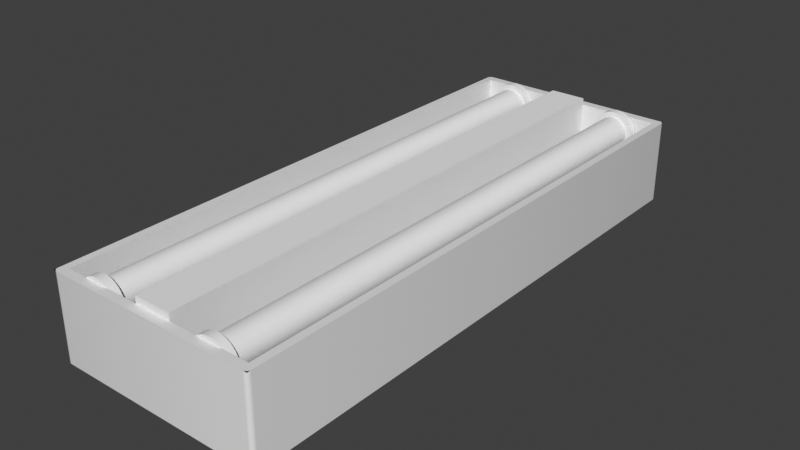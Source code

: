 # Source: Luzhospital.blend  (saved by Blender 3.5.10; exported with 4.5.12 LTS)
import bpy
from mathutils import Matrix  # noqa: F401  (used for matrix-valued properties, if any)

bpy.ops.wm.read_factory_settings(use_empty=True)
scene = bpy.context.scene
scene.name = 'Scene'

# ---- collections
col_collection = bpy.data.collections.new('Collection'); scene.collection.children.link(col_collection)

# ---- materials (node trees are filled in below, after node groups)
mat_material = bpy.data.materials.new('Material')
mat_material.alpha_threshold = 0.0
mat_material.use_transparent_shadow = False
mat_material.roughness = 0.5
mat_material.line_color = (0.0, 0.0, 0.0, 1.0)

# ---- node groups
ng_auto_smooth = bpy.data.node_groups.new('Auto Smooth', 'GeometryNodeTree')
_s = ng_auto_smooth.interface.new_socket(name='Geometry', in_out='OUTPUT', socket_type='NodeSocketGeometry')
_s = ng_auto_smooth.interface.new_socket(name='Geometry', in_out='INPUT', socket_type='NodeSocketGeometry')
_s = ng_auto_smooth.interface.new_socket(name='Angle', in_out='INPUT', socket_type='NodeSocketFloat')
_s.subtype = 'ANGLE'
_s.min_value = 0.0
_s.max_value = 3.142
ng_auto_smooth.is_modifier = True
_N = ng_auto_smooth.nodes; _L = ng_auto_smooth.links
n0 = _N.new('NodeGroupOutput'); n0.name = 'Group Output'; n0.location = (480, -100)
n1 = _N.new('NodeGroupInput'); n1.name = 'Group Input'; n1.location = (-420, -300)
n2 = _N.new('NodeGroupInput'); n2.name = 'Group Input.001'; n2.location = (-60, -100)
n3 = _N.new('GeometryNodeSetShadeSmooth'); n3.name = 'Set Shade Smooth'; n3.location = (120, -100)
n3.domain = 'EDGE'
n4 = _N.new('GeometryNodeSetShadeSmooth'); n4.name = 'Set Shade Smooth.001'; n4.location = (300, -100)
n5 = _N.new('GeometryNodeInputMeshEdgeAngle'); n5.name = 'Edge Angle'; n5.location = (-420, -220)
n6 = _N.new('GeometryNodeInputEdgeSmooth'); n6.name = 'Is Edge Smooth'; n6.location = (-60, -160)
n7 = _N.new('GeometryNodeInputShadeSmooth'); n7.name = 'Is Face Smooth'; n7.location = (-240, -340)
n8 = _N.new('FunctionNodeBooleanMath'); n8.name = 'Boolean Math'; n8.location = (-60, -220)
n9 = _N.new('FunctionNodeCompare'); n9.name = 'Compare'; n9.location = (-240, -180)
n9.operation = 'LESS_EQUAL'
_L.new(n5.outputs[0], n9.inputs[0])
_L.new(n4.outputs[0], n0.inputs[0])
_L.new(n1.outputs[1], n9.inputs[1])
_L.new(n9.outputs[0], n8.inputs[0])
_L.new(n7.outputs[0], n8.inputs[1])
_L.new(n2.outputs[0], n3.inputs[0])
_L.new(n6.outputs[0], n3.inputs[1])
_L.new(n3.outputs[0], n4.inputs[0])
_L.new(n8.outputs[0], n3.inputs[2])
n0.is_active_output = True

# ---- material node trees
mat_material.use_nodes = True; mat_material.node_tree.nodes.clear()
_N = mat_material.node_tree.nodes; _L = mat_material.node_tree.links
n0 = _N.new('ShaderNodeOutputMaterial'); n0.name = 'Material Output'; n0.location = (300, 300)
n1 = _N.new('ShaderNodeBsdfPrincipled'); n1.name = 'Principled BSDF'; n1.location = (10, 300)
n1.distribution = 'GGX'
n1.subsurface_method = 'RANDOM_WALK_SKIN'
n1.inputs[3].default_value = 1.45
n1.inputs[27].default_value = (0.0, 0.0, 0.0, 1.0)
n1.inputs[28].default_value = 1.0
_L.new(n1.outputs[0], n0.inputs[0])
n0.is_active_output = True

# ---- world
world_world = bpy.data.worlds.new('World'); scene.world = world_world
world_world.use_nodes = True; world_world.node_tree.nodes.clear()
_N = world_world.node_tree.nodes; _L = world_world.node_tree.links
n0 = _N.new('ShaderNodeOutputWorld'); n0.name = 'World Output'; n0.location = (300, 300)
n1 = _N.new('ShaderNodeBackground'); n1.name = 'Background'; n1.location = (10, 300)
n1.inputs[0].default_value = (0.05088, 0.05088, 0.05088, 1.0)
_L.new(n1.outputs[0], n0.inputs[0])
n0.is_active_output = True
world_world.color = (0.05088, 0.05088, 0.05088)
world_world.use_sun_shadow = False
world_world.sun_shadow_jitter_overblur = 0.0

# ---- meshes
me_cube = bpy.data.meshes.new('Cube')
me_cube.from_pydata([(1.049, 2.912, 1.184), (1.049, -2.912, 1.184), (-1.049, 2.912, 1.184), (-1.049, -2.912, 1.184), (1.128, -3.007, 1.184), (-1.128, -3.007, 1.184), (1.128, 3.007, 1.184), (-1.128, 3.007, 1.184), (1.049, -2.912, 0.4911), (-1.049, -2.912, 0.4911), (1.049, 2.912, 0.4911), (-1.049, 2.912, 0.4911), (1.084, 3.007, -0.04055), (1.128, 2.964, -0.04055), (1.101, 3.004, -0.04055), (1.115, 2.994, -0.04055), (1.125, 2.98, -0.04055), (1.128, -2.964, -0.04055), (1.084, -3.007, -0.04055), (1.125, -2.98, -0.04055), (1.115, -2.994, -0.04055), (1.101, -3.004, -0.04055), (-1.128, 2.964, -0.04055), (-1.084, 3.007, -0.04055), (-1.125, 2.98, -0.04055), (-1.115, 2.994, -0.04055), (-1.101, 3.004, -0.04055), (-1.084, -3.007, -0.04055), (-1.128, -2.964, -0.04055), (-1.101, -3.004, -0.04055), (-1.115, -2.994, -0.04055), (-1.125, -2.98, -0.04055), (1.084, -3.007, 1.184), (1.128, -2.964, 1.184), (1.128, -3.007, 1.184), (1.101, -3.004, 1.184), (1.115, -2.994, 1.184), (1.125, -2.98, 1.184), (-1.128, -2.964, 1.184), (-1.084, -3.007, 1.184), (-1.128, -3.007, 1.184), (-1.125, -2.98, 1.184), (-1.115, -2.994, 1.184), (-1.101, -3.004, 1.184), (1.128, 2.964, 1.184), (1.084, 3.007, 1.184), (1.128, 3.007, 1.184), (1.125, 2.98, 1.184), (1.115, 2.994, 1.184), (1.101, 3.004, 1.184), (-1.084, 3.007, 1.184), (-1.128, 2.964, 1.184), (-1.128, 3.007, 1.184), (-1.101, 3.004, 1.184), (-1.115, 2.994, 1.184), (-1.125, 2.98, 1.184)], [], [(2, 3, 9, 11), (28, 38, 51, 22), (4, 5, 40, 39, 32, 34), (18, 32, 39, 27), (22, 24, 25, 26, 23, 12, 14, 15, 16, 13, 17, 19, 20, 21, 18, 27, 29, 30, 31, 28), (13, 44, 33, 17), (6, 4, 34, 33, 44, 46), (5, 7, 52, 51, 38, 40), (7, 6, 46, 45, 50, 52), (1, 3, 5, 4), (0, 1, 4, 6), (3, 2, 7, 5), (2, 0, 6, 7), (10, 11, 9, 8), (3, 1, 8, 9), (0, 2, 11, 10), (1, 0, 10, 8), (32, 35, 34), (35, 36, 34), (36, 37, 34), (37, 33, 34), (38, 41, 40), (41, 42, 40), (42, 43, 40), (43, 39, 40), (44, 47, 46), (47, 48, 46), (48, 49, 46), (49, 45, 46), (50, 53, 52), (53, 54, 52), (54, 55, 52), (55, 51, 52), (44, 13, 16, 47), (47, 16, 15, 48), (48, 15, 14, 49), (49, 14, 12, 45), (27, 39, 43, 29), (29, 43, 42, 30), (30, 42, 41, 31), (31, 41, 38, 28), (32, 18, 21, 35), (35, 21, 20, 36), (36, 20, 19, 37), (37, 19, 17, 33), (50, 23, 26, 53), (53, 26, 25, 54), (54, 25, 24, 55), (55, 24, 22, 51), (23, 50, 45, 12)])
me_cube.polygons.foreach_set('use_smooth', [True] * 50)
_uv = me_cube.uv_layers.new(name='UVMap')
_uv.uv.foreach_set('vector', [0.8663, 0.504, 0.8663, 0.746, 0.8663, 0.746, 0.8663, 0.504, 0.375, 0.001796, 0.625, 0.001796, 0.625, 0.2482, 0.375, 0.2482, 0.625, 0.75, 0.875, 0.75, 0.875, 0.75, 0.8702, 0.75, 0.6298, 0.75, 0.625, 0.75, 0.375, 0.7548, 0.625, 0.7548, 0.625, 0.9952, 0.375, 0.9952, 0.125, 0.5018, 0.1253, 0.5011, 0.1264, 0.5005, 0.1279, 0.5001, 0.1298, 0.5, 0.3702, 0.5, 0.3721, 0.5001, 0.3736, 0.5005, 0.3747, 0.5011, 0.375, 0.5018, 0.375, 0.7482, 0.3747, 0.7489, 0.3736, 0.7495, 0.3721, 0.7499, 0.3702, 0.75, 0.1298, 0.75, 0.1279, 0.7499, 0.1264, 0.7495, 0.1253, 0.7489, 0.125, 0.7482, 0.375, 0.5018, 0.625, 0.5018, 0.625, 0.7482, 0.375, 0.7482, 0.625, 0.5, 0.625, 0.75, 0.625, 0.75, 0.625, 0.7482, 0.625, 0.5018, 0.625, 0.5, 0.875, 0.75, 0.875, 0.5, 0.875, 0.5, 0.875, 0.5018, 0.875, 0.7482, 0.875, 0.75, 0.875, 0.5, 0.625, 0.5, 0.625, 0.5, 0.6298, 0.5, 0.8702, 0.5, 0.875, 0.5, 0.6337, 0.746, 0.8663, 0.746, 0.875, 0.75, 0.625, 0.75, 0.6337, 0.504, 0.6337, 0.746, 0.625, 0.75, 0.625, 0.5, 0.8663, 0.746, 0.8663, 0.504, 0.875, 0.5, 0.875, 0.75, 0.8663, 0.504, 0.6337, 0.504, 0.625, 0.5, 0.875, 0.5, 0.6337, 0.504, 0.8663, 0.504, 0.8663, 0.746, 0.6337, 0.746, 0.8663, 0.746, 0.6337, 0.746, 0.6337, 0.746, 0.8663, 0.746, 0.6337, 0.504, 0.8663, 0.504, 0.8663, 0.504, 0.6337, 0.504, 0.6337, 0.746, 0.6337, 0.504, 0.6337, 0.504, 0.6337, 0.746, 0.625, 0.75, 0.625, 0.7499, 0.625, 0.75, 0.625, 0.7499, 0.625, 0.7495, 0.625, 0.75, 0.625, 0.7495, 0.625, 0.7489, 0.625, 0.75, 0.625, 0.7489, 0.625, 0.7482, 0.625, 0.75, 0.625, 0.001796, 0.625, 0.001105, 0.625, 0.0, 0.625, 0.001105, 0.625, 0.000518, 0.625, 0.0, 0.625, 0.000518, 0.625, 0.0001308, 0.625, 0.0, 0.625, 0.0001308, 0.625, 0.0, 0.625, 0.0, 0.625, 0.5, 0.625, 0.4997, 0.625, 0.5, 0.625, 0.4997, 0.625, 0.4986, 0.625, 0.5, 0.625, 0.4986, 0.625, 0.4971, 0.625, 0.5, 0.625, 0.4971, 0.625, 0.4952, 0.625, 0.5, 0.625, 0.25, 0.625, 0.2499, 0.625, 0.25, 0.625, 0.2499, 0.625, 0.2495, 0.625, 0.25, 0.625, 0.2495, 0.625, 0.2489, 0.625, 0.25, 0.625, 0.2489, 0.625, 0.2482, 0.625, 0.25, 0.625, 0.5018, 0.375, 0.5018, 0.375, 0.5011, 0.625, 0.5011, 0.625, 0.5011, 0.375, 0.5011, 0.375, 0.5, 0.625, 0.5, 0.625, 0.5, 0.375, 0.5, 0.375, 0.4971, 0.625, 0.4971, 0.625, 0.4971, 0.375, 0.4971, 0.375, 0.4952, 0.625, 0.4952, 0.375, 0.9952, 0.625, 0.9952, 0.625, 0.9971, 0.375, 0.9971, 0.375, 0.9971, 0.625, 0.9971, 0.625, 1.0, 0.375, 1.0, 0.375, 0.0, 0.625, 0.0, 0.625, 0.001105, 0.375, 0.001105, 0.375, 0.001105, 0.625, 0.001105, 0.625, 0.001796, 0.375, 0.001796, 0.625, 0.7548, 0.375, 0.7548, 0.375, 0.7529, 0.625, 0.7529, 0.625, 0.7529, 0.375, 0.7529, 0.375, 0.75, 0.625, 0.75, 0.625, 0.75, 0.375, 0.75, 0.375, 0.7489, 0.625, 0.7489, 0.625, 0.7489, 0.375, 0.7489, 0.375, 0.7482, 0.625, 0.7482, 0.625, 0.2548, 0.375, 0.2548, 0.375, 0.2529, 0.625, 0.2529, 0.625, 0.2529, 0.375, 0.2529, 0.375, 0.25, 0.625, 0.25, 0.625, 0.25, 0.375, 0.25, 0.375, 0.2489, 0.625, 0.2489, 0.625, 0.2489, 0.375, 0.2489, 0.375, 0.2482, 0.625, 0.2482, 0.375, 0.2548, 0.625, 0.2548, 0.625, 0.4952, 0.375, 0.4952])
me_cube.materials.append(mat_material)
me_cube.use_mirror_vertex_groups = False
me_cube.update()
me_cylinder = bpy.data.meshes.new('Cylinder')
me_cylinder.from_pydata([(0.7479, 2.849, 1.099), (0.7479, -2.849, 1.099), (0.7798, 2.849, 1.096), (0.7798, -2.849, 1.096), (0.8105, 2.849, 1.087), (0.8105, -2.849, 1.087), (0.8387, 2.849, 1.072), (0.8387, -2.849, 1.072), (0.8635, 2.849, 1.051), (0.8635, -2.849, 1.051), (0.8839, 2.849, 1.026), (0.8839, -2.849, 1.026), (0.899, 2.849, 0.9982), (0.899, -2.849, 0.9982), (0.9083, 2.849, 0.9675), (0.9083, -2.849, 0.9675), (0.9114, 2.849, 0.9356), (0.9114, -2.849, 0.9356), (0.9083, 2.849, 0.9037), (0.9083, -2.849, 0.9037), (0.899, 2.849, 0.873), (0.899, -2.849, 0.873), (0.8839, 2.849, 0.8447), (0.8839, -2.849, 0.8447), (0.8635, 2.849, 0.82), (0.8635, -2.849, 0.82), (0.8387, 2.849, 0.7996), (0.8387, -2.849, 0.7996), (0.8105, 2.849, 0.7845), (0.8105, -2.849, 0.7845), (0.7798, 2.849, 0.7752), (0.7798, -2.849, 0.7752), (0.7479, 2.849, 0.772), (0.7479, -2.849, 0.772), (0.716, 2.849, 0.7752), (0.716, -2.849, 0.7752), (0.6853, 2.849, 0.7845), (0.6853, -2.849, 0.7845), (0.657, 2.849, 0.7996), (0.657, -2.849, 0.7996), (0.6322, 2.849, 0.82), (0.6322, -2.849, 0.82), (0.6119, 2.849, 0.8447), (0.6119, -2.849, 0.8447), (0.5967, 2.849, 0.873), (0.5967, -2.849, 0.873), (0.5874, 2.849, 0.9037), (0.5874, -2.849, 0.9037), (0.5843, 2.849, 0.9356), (0.5843, -2.849, 0.9356), (0.5874, 2.849, 0.9675), (0.5874, -2.849, 0.9675), (0.5967, 2.849, 0.9982), (0.5967, -2.849, 0.9982), (0.6119, 2.849, 1.026), (0.6119, -2.849, 1.026), (0.6322, 2.849, 1.051), (0.6322, -2.849, 1.051), (0.657, 2.849, 1.072), (0.657, -2.849, 1.072), (0.6853, 2.849, 1.087), (0.6853, -2.849, 1.087), (0.716, 2.849, 1.096), (0.716, -2.849, 1.096)], [], [(0, 1, 3, 2), (2, 3, 5, 4), (4, 5, 7, 6), (6, 7, 9, 8), (8, 9, 11, 10), (10, 11, 13, 12), (12, 13, 15, 14), (14, 15, 17, 16), (16, 17, 19, 18), (18, 19, 21, 20), (20, 21, 23, 22), (22, 23, 25, 24), (24, 25, 27, 26), (26, 27, 29, 28), (28, 29, 31, 30), (30, 31, 33, 32), (32, 33, 35, 34), (34, 35, 37, 36), (36, 37, 39, 38), (38, 39, 41, 40), (40, 41, 43, 42), (42, 43, 45, 44), (44, 45, 47, 46), (46, 47, 49, 48), (48, 49, 51, 50), (50, 51, 53, 52), (52, 53, 55, 54), (54, 55, 57, 56), (56, 57, 59, 58), (58, 59, 61, 60), (3, 1, 63, 61, 59, 57, 55, 53, 51, 49, 47, 45, 43, 41, 39, 37, 35, 33, 31, 29, 27, 25, 23, 21, 19, 17, 15, 13, 11, 9, 7, 5), (60, 61, 63, 62), (62, 63, 1, 0), (0, 2, 4, 6, 8, 10, 12, 14, 16, 18, 20, 22, 24, 26, 28, 30, 32, 34, 36, 38, 40, 42, 44, 46, 48, 50, 52, 54, 56, 58, 60, 62)])
me_cylinder.polygons.foreach_set('use_smooth', [True] * 34)
_uv = me_cylinder.uv_layers.new(name='UVMap')
_uv.uv.foreach_set('vector', [1.0, 0.5, 1.0, 1.0, 0.9688, 1.0, 0.9688, 0.5, 0.9688, 0.5, 0.9688, 1.0, 0.9375, 1.0, 0.9375, 0.5, 0.9375, 0.5, 0.9375, 1.0, 0.9062, 1.0, 0.9062, 0.5, 0.9062, 0.5, 0.9062, 1.0, 0.875, 1.0, 0.875, 0.5, 0.875, 0.5, 0.875, 1.0, 0.8438, 1.0, 0.8438, 0.5, 0.8438, 0.5, 0.8438, 1.0, 0.8125, 1.0, 0.8125, 0.5, 0.8125, 0.5, 0.8125, 1.0, 0.7812, 1.0, 0.7812, 0.5, 0.7812, 0.5, 0.7812, 1.0, 0.75, 1.0, 0.75, 0.5, 0.75, 0.5, 0.75, 1.0, 0.7188, 1.0, 0.7188, 0.5, 0.7188, 0.5, 0.7188, 1.0, 0.6875, 1.0, 0.6875, 0.5, 0.6875, 0.5, 0.6875, 1.0, 0.6562, 1.0, 0.6562, 0.5, 0.6562, 0.5, 0.6562, 1.0, 0.625, 1.0, 0.625, 0.5, 0.625, 0.5, 0.625, 1.0, 0.5938, 1.0, 0.5938, 0.5, 0.5938, 0.5, 0.5938, 1.0, 0.5625, 1.0, 0.5625, 0.5, 0.5625, 0.5, 0.5625, 1.0, 0.5312, 1.0, 0.5312, 0.5, 0.5312, 0.5, 0.5312, 1.0, 0.5, 1.0, 0.5, 0.5, 0.5, 0.5, 0.5, 1.0, 0.4688, 1.0, 0.4688, 0.5, 0.4688, 0.5, 0.4688, 1.0, 0.4375, 1.0, 0.4375, 0.5, 0.4375, 0.5, 0.4375, 1.0, 0.4062, 1.0, 0.4062, 0.5, 0.4062, 0.5, 0.4062, 1.0, 0.375, 1.0, 0.375, 0.5, 0.375, 0.5, 0.375, 1.0, 0.3438, 1.0, 0.3438, 0.5, 0.3438, 0.5, 0.3438, 1.0, 0.3125, 1.0, 0.3125, 0.5, 0.3125, 0.5, 0.3125, 1.0, 0.2812, 1.0, 0.2812, 0.5, 0.2812, 0.5, 0.2812, 1.0, 0.25, 1.0, 0.25, 0.5, 0.25, 0.5, 0.25, 1.0, 0.2188, 1.0, 0.2188, 0.5, 0.2188, 0.5, 0.2188, 1.0, 0.1875, 1.0, 0.1875, 0.5, 0.1875, 0.5, 0.1875, 1.0, 0.1562, 1.0, 0.1562, 0.5, 0.1562, 0.5, 0.1562, 1.0, 0.125, 1.0, 0.125, 0.5, 0.125, 0.5, 0.125, 1.0, 0.09375, 1.0, 0.09375, 0.5, 0.09375, 0.5, 0.09375, 1.0, 0.0625, 1.0, 0.0625, 0.5, 0.2968, 0.4854, 0.25, 0.49, 0.2032, 0.4854, 0.1582, 0.4717, 0.1167, 0.4496, 0.08029, 0.4197, 0.05045, 0.3833, 0.02827, 0.3418, 0.01461, 0.2968, 0.01, 0.25, 0.01461, 0.2032, 0.02827, 0.1582, 0.05045, 0.1167, 0.08029, 0.08029, 0.1167, 0.05045, 0.1582, 0.02827, 0.2032, 0.01461, 0.25, 0.01, 0.2968, 0.01461, 0.3418, 0.02827, 0.3833, 0.05045, 0.4197, 0.08029, 0.4496, 0.1167, 0.4717, 0.1582, 0.4854, 0.2032, 0.49, 0.25, 0.4854, 0.2968, 0.4717, 0.3418, 0.4496, 0.3833, 0.4197, 0.4197, 0.3833, 0.4496, 0.3418, 0.4717, 0.0625, 0.5, 0.0625, 1.0, 0.03125, 1.0, 0.03125, 0.5, 0.03125, 0.5, 0.03125, 1.0, 0.0, 1.0, 0.0, 0.5, 0.75, 0.49, 0.7968, 0.4854, 0.8418, 0.4717, 0.8833, 0.4496, 0.9197, 0.4197, 0.9496, 0.3833, 0.9717, 0.3418, 0.9854, 0.2968, 0.99, 0.25, 0.9854, 0.2032, 0.9717, 0.1582, 0.9496, 0.1167, 0.9197, 0.08029, 0.8833, 0.05045, 0.8418, 0.02827, 0.7968, 0.01461, 0.75, 0.01, 0.7032, 0.01461, 0.6582, 0.02827, 0.6167, 0.05045, 0.5803, 0.08029, 0.5504, 0.1167, 0.5283, 0.1582, 0.5146, 0.2032, 0.51, 0.25, 0.5146, 0.2968, 0.5283, 0.3418, 0.5504, 0.3833, 0.5803, 0.4197, 0.6167, 0.4496, 0.6582, 0.4717, 0.7032, 0.4854])
me_cylinder.update()
me_cube_002 = bpy.data.meshes.new('Cube.002')
me_cube_002.from_pydata([(-0.1976, -2.913, 0.6805), (-0.1976, -2.913, 1.178), (-0.1976, 2.911, 0.6805), (-0.1976, 2.911, 1.178), (0.1976, -2.913, 0.6805), (0.1976, -2.913, 1.178), (0.1976, 2.911, 0.6805), (0.1976, 2.911, 1.178)], [], [(0, 1, 3, 2), (2, 3, 7, 6), (6, 7, 5, 4), (4, 5, 1, 0), (2, 6, 4, 0), (7, 3, 1, 5)])
_uv = me_cube_002.uv_layers.new(name='UVMap')
_uv.uv.foreach_set('vector', [0.375, 0.0, 0.625, 0.0, 0.625, 0.25, 0.375, 0.25, 0.375, 0.25, 0.625, 0.25, 0.625, 0.5, 0.375, 0.5, 0.375, 0.5, 0.625, 0.5, 0.625, 0.75, 0.375, 0.75, 0.375, 0.75, 0.625, 0.75, 0.625, 1.0, 0.375, 1.0, 0.125, 0.5, 0.375, 0.5, 0.375, 0.75, 0.125, 0.75, 0.625, 0.5, 0.875, 0.5, 0.875, 0.75, 0.625, 0.75])
me_cube_002.update()
me_cylinder_002 = bpy.data.meshes.new('Cylinder.002')
me_cylinder_002.from_pydata([(0.7431, 2.903, 1.152), (0.7431, 2.815, 1.152), (0.7867, 2.903, 1.148), (0.7867, 2.815, 1.148), (0.8287, 2.903, 1.135), (0.8287, 2.815, 1.135), (0.8674, 2.903, 1.114), (0.8674, 2.815, 1.114), (0.9013, 2.903, 1.087), (0.9013, 2.815, 1.087), (0.9291, 2.903, 1.053), (0.9291, 2.815, 1.053), (0.9498, 2.903, 1.014), (0.9498, 2.815, 1.014), (0.9625, 2.903, 0.972), (0.9625, 2.815, 0.972), (0.9668, 2.903, 0.9284), (0.9668, 2.815, 0.9284), (0.9625, 2.903, 0.8847), (0.9625, 2.815, 0.8847), (0.9498, 2.903, 0.8428), (0.9498, 2.815, 0.8428), (0.9291, 2.903, 0.8041), (0.9291, 2.815, 0.8041), (0.9013, 2.903, 0.7702), (0.9013, 2.815, 0.7702), (0.8674, 2.903, 0.7423), (0.8674, 2.815, 0.7423), (0.8287, 2.903, 0.7217), (0.8287, 2.815, 0.7217), (0.7867, 2.903, 0.7089), (0.7867, 2.815, 0.7089), (0.7431, 2.903, 0.7046), (0.7431, 2.815, 0.7046), (0.6994, 2.903, 0.7089), (0.6994, 2.815, 0.7089), (0.6574, 2.903, 0.7217), (0.6574, 2.815, 0.7217), (0.6188, 2.903, 0.7423), (0.6188, 2.815, 0.7423), (0.5849, 2.903, 0.7702), (0.5849, 2.815, 0.7702), (0.557, 2.903, 0.8041), (0.557, 2.815, 0.8041), (0.5364, 2.903, 0.8428), (0.5364, 2.815, 0.8428), (0.5236, 2.903, 0.8847), (0.5236, 2.815, 0.8847), (0.5193, 2.903, 0.9284), (0.5193, 2.815, 0.9284), (0.5236, 2.903, 0.972), (0.5236, 2.815, 0.972), (0.5364, 2.903, 1.014), (0.5364, 2.815, 1.014), (0.557, 2.903, 1.053), (0.557, 2.815, 1.053), (0.5849, 2.903, 1.087), (0.5849, 2.815, 1.087), (0.6188, 2.903, 1.114), (0.6188, 2.815, 1.114), (0.6574, 2.903, 1.135), (0.6574, 2.815, 1.135), (0.6994, 2.903, 1.148), (0.6994, 2.815, 1.148)], [], [(0, 1, 3, 2), (2, 3, 5, 4), (4, 5, 7, 6), (6, 7, 9, 8), (8, 9, 11, 10), (10, 11, 13, 12), (12, 13, 15, 14), (14, 15, 17, 16), (16, 17, 19, 18), (18, 19, 21, 20), (20, 21, 23, 22), (22, 23, 25, 24), (24, 25, 27, 26), (26, 27, 29, 28), (28, 29, 31, 30), (30, 31, 33, 32), (32, 33, 35, 34), (34, 35, 37, 36), (36, 37, 39, 38), (38, 39, 41, 40), (40, 41, 43, 42), (42, 43, 45, 44), (44, 45, 47, 46), (46, 47, 49, 48), (48, 49, 51, 50), (50, 51, 53, 52), (52, 53, 55, 54), (54, 55, 57, 56), (56, 57, 59, 58), (58, 59, 61, 60), (3, 1, 63, 61, 59, 57, 55, 53, 51, 49, 47, 45, 43, 41, 39, 37, 35, 33, 31, 29, 27, 25, 23, 21, 19, 17, 15, 13, 11, 9, 7, 5), (60, 61, 63, 62), (62, 63, 1, 0), (0, 2, 4, 6, 8, 10, 12, 14, 16, 18, 20, 22, 24, 26, 28, 30, 32, 34, 36, 38, 40, 42, 44, 46, 48, 50, 52, 54, 56, 58, 60, 62)])
me_cylinder_002.polygons.foreach_set('use_smooth', [True] * 34)
_uv = me_cylinder_002.uv_layers.new(name='UVMap')
_uv.uv.foreach_set('vector', [1.0, 0.5, 1.0, 1.0, 0.9688, 1.0, 0.9688, 0.5, 0.9688, 0.5, 0.9688, 1.0, 0.9375, 1.0, 0.9375, 0.5, 0.9375, 0.5, 0.9375, 1.0, 0.9062, 1.0, 0.9062, 0.5, 0.9062, 0.5, 0.9062, 1.0, 0.875, 1.0, 0.875, 0.5, 0.875, 0.5, 0.875, 1.0, 0.8438, 1.0, 0.8438, 0.5, 0.8438, 0.5, 0.8438, 1.0, 0.8125, 1.0, 0.8125, 0.5, 0.8125, 0.5, 0.8125, 1.0, 0.7812, 1.0, 0.7812, 0.5, 0.7812, 0.5, 0.7812, 1.0, 0.75, 1.0, 0.75, 0.5, 0.75, 0.5, 0.75, 1.0, 0.7188, 1.0, 0.7188, 0.5, 0.7188, 0.5, 0.7188, 1.0, 0.6875, 1.0, 0.6875, 0.5, 0.6875, 0.5, 0.6875, 1.0, 0.6562, 1.0, 0.6562, 0.5, 0.6562, 0.5, 0.6562, 1.0, 0.625, 1.0, 0.625, 0.5, 0.625, 0.5, 0.625, 1.0, 0.5938, 1.0, 0.5938, 0.5, 0.5938, 0.5, 0.5938, 1.0, 0.5625, 1.0, 0.5625, 0.5, 0.5625, 0.5, 0.5625, 1.0, 0.5312, 1.0, 0.5312, 0.5, 0.5312, 0.5, 0.5312, 1.0, 0.5, 1.0, 0.5, 0.5, 0.5, 0.5, 0.5, 1.0, 0.4688, 1.0, 0.4688, 0.5, 0.4688, 0.5, 0.4688, 1.0, 0.4375, 1.0, 0.4375, 0.5, 0.4375, 0.5, 0.4375, 1.0, 0.4062, 1.0, 0.4062, 0.5, 0.4062, 0.5, 0.4062, 1.0, 0.375, 1.0, 0.375, 0.5, 0.375, 0.5, 0.375, 1.0, 0.3438, 1.0, 0.3438, 0.5, 0.3438, 0.5, 0.3438, 1.0, 0.3125, 1.0, 0.3125, 0.5, 0.3125, 0.5, 0.3125, 1.0, 0.2812, 1.0, 0.2812, 0.5, 0.2812, 0.5, 0.2812, 1.0, 0.25, 1.0, 0.25, 0.5, 0.25, 0.5, 0.25, 1.0, 0.2188, 1.0, 0.2188, 0.5, 0.2188, 0.5, 0.2188, 1.0, 0.1875, 1.0, 0.1875, 0.5, 0.1875, 0.5, 0.1875, 1.0, 0.1562, 1.0, 0.1562, 0.5, 0.1562, 0.5, 0.1562, 1.0, 0.125, 1.0, 0.125, 0.5, 0.125, 0.5, 0.125, 1.0, 0.09375, 1.0, 0.09375, 0.5, 0.09375, 0.5, 0.09375, 1.0, 0.0625, 1.0, 0.0625, 0.5, 0.2968, 0.4854, 0.25, 0.49, 0.2032, 0.4854, 0.1582, 0.4717, 0.1167, 0.4496, 0.08029, 0.4197, 0.05045, 0.3833, 0.02827, 0.3418, 0.01461, 0.2968, 0.01, 0.25, 0.01461, 0.2032, 0.02827, 0.1582, 0.05045, 0.1167, 0.08029, 0.08029, 0.1167, 0.05045, 0.1582, 0.02827, 0.2032, 0.01461, 0.25, 0.01, 0.2968, 0.01461, 0.3418, 0.02827, 0.3833, 0.05045, 0.4197, 0.08029, 0.4496, 0.1167, 0.4717, 0.1582, 0.4854, 0.2032, 0.49, 0.25, 0.4854, 0.2968, 0.4717, 0.3418, 0.4496, 0.3833, 0.4197, 0.4197, 0.3833, 0.4496, 0.3418, 0.4717, 0.0625, 0.5, 0.0625, 1.0, 0.03125, 1.0, 0.03125, 0.5, 0.03125, 0.5, 0.03125, 1.0, 0.0, 1.0, 0.0, 0.5, 0.75, 0.49, 0.7968, 0.4854, 0.8418, 0.4717, 0.8833, 0.4496, 0.9197, 0.4197, 0.9496, 0.3833, 0.9717, 0.3418, 0.9854, 0.2968, 0.99, 0.25, 0.9854, 0.2032, 0.9717, 0.1582, 0.9496, 0.1167, 0.9197, 0.08029, 0.8833, 0.05045, 0.8418, 0.02827, 0.7968, 0.01461, 0.75, 0.01, 0.7032, 0.01461, 0.6582, 0.02827, 0.6167, 0.05045, 0.5803, 0.08029, 0.5504, 0.1167, 0.5283, 0.1582, 0.5146, 0.2032, 0.51, 0.25, 0.5146, 0.2968, 0.5283, 0.3418, 0.5504, 0.3833, 0.5803, 0.4197, 0.6167, 0.4496, 0.6582, 0.4717, 0.7032, 0.4854])
me_cylinder_002.update()
me_cylinder_003 = bpy.data.meshes.new('Cylinder.003')
me_cylinder_003.from_pydata([(0.7431, -2.791, 1.152), (0.7431, -2.879, 1.152), (0.7867, -2.791, 1.148), (0.7867, -2.879, 1.148), (0.8287, -2.791, 1.135), (0.8287, -2.879, 1.135), (0.8674, -2.791, 1.114), (0.8674, -2.879, 1.114), (0.9013, -2.791, 1.087), (0.9013, -2.879, 1.087), (0.9291, -2.791, 1.053), (0.9291, -2.879, 1.053), (0.9498, -2.791, 1.014), (0.9498, -2.879, 1.014), (0.9625, -2.791, 0.972), (0.9625, -2.879, 0.972), (0.9668, -2.791, 0.9284), (0.9668, -2.879, 0.9284), (0.9625, -2.791, 0.8847), (0.9625, -2.879, 0.8847), (0.9498, -2.791, 0.8428), (0.9498, -2.879, 0.8428), (0.9291, -2.791, 0.8041), (0.9291, -2.879, 0.8041), (0.9013, -2.791, 0.7702), (0.9013, -2.879, 0.7702), (0.8674, -2.791, 0.7423), (0.8674, -2.879, 0.7423), (0.8287, -2.791, 0.7217), (0.8287, -2.879, 0.7217), (0.7867, -2.791, 0.7089), (0.7867, -2.879, 0.7089), (0.7431, -2.791, 0.7046), (0.7431, -2.879, 0.7046), (0.6994, -2.791, 0.7089), (0.6994, -2.879, 0.7089), (0.6574, -2.791, 0.7217), (0.6574, -2.879, 0.7217), (0.6188, -2.791, 0.7423), (0.6188, -2.879, 0.7423), (0.5849, -2.791, 0.7702), (0.5849, -2.879, 0.7702), (0.557, -2.791, 0.8041), (0.557, -2.879, 0.8041), (0.5364, -2.791, 0.8428), (0.5364, -2.879, 0.8428), (0.5236, -2.791, 0.8847), (0.5236, -2.879, 0.8847), (0.5193, -2.791, 0.9284), (0.5193, -2.879, 0.9284), (0.5236, -2.791, 0.972), (0.5236, -2.879, 0.972), (0.5364, -2.791, 1.014), (0.5364, -2.879, 1.014), (0.557, -2.791, 1.053), (0.557, -2.879, 1.053), (0.5849, -2.791, 1.087), (0.5849, -2.879, 1.087), (0.6188, -2.791, 1.114), (0.6188, -2.879, 1.114), (0.6574, -2.791, 1.135), (0.6574, -2.879, 1.135), (0.6994, -2.791, 1.148), (0.6994, -2.879, 1.148)], [], [(0, 1, 3, 2), (2, 3, 5, 4), (4, 5, 7, 6), (6, 7, 9, 8), (8, 9, 11, 10), (10, 11, 13, 12), (12, 13, 15, 14), (14, 15, 17, 16), (16, 17, 19, 18), (18, 19, 21, 20), (20, 21, 23, 22), (22, 23, 25, 24), (24, 25, 27, 26), (26, 27, 29, 28), (28, 29, 31, 30), (30, 31, 33, 32), (32, 33, 35, 34), (34, 35, 37, 36), (36, 37, 39, 38), (38, 39, 41, 40), (40, 41, 43, 42), (42, 43, 45, 44), (44, 45, 47, 46), (46, 47, 49, 48), (48, 49, 51, 50), (50, 51, 53, 52), (52, 53, 55, 54), (54, 55, 57, 56), (56, 57, 59, 58), (58, 59, 61, 60), (3, 1, 63, 61, 59, 57, 55, 53, 51, 49, 47, 45, 43, 41, 39, 37, 35, 33, 31, 29, 27, 25, 23, 21, 19, 17, 15, 13, 11, 9, 7, 5), (60, 61, 63, 62), (62, 63, 1, 0), (0, 2, 4, 6, 8, 10, 12, 14, 16, 18, 20, 22, 24, 26, 28, 30, 32, 34, 36, 38, 40, 42, 44, 46, 48, 50, 52, 54, 56, 58, 60, 62)])
me_cylinder_003.polygons.foreach_set('use_smooth', [True] * 34)
_uv = me_cylinder_003.uv_layers.new(name='UVMap')
_uv.uv.foreach_set('vector', [1.0, 0.5, 1.0, 1.0, 0.9688, 1.0, 0.9688, 0.5, 0.9688, 0.5, 0.9688, 1.0, 0.9375, 1.0, 0.9375, 0.5, 0.9375, 0.5, 0.9375, 1.0, 0.9062, 1.0, 0.9062, 0.5, 0.9062, 0.5, 0.9062, 1.0, 0.875, 1.0, 0.875, 0.5, 0.875, 0.5, 0.875, 1.0, 0.8438, 1.0, 0.8438, 0.5, 0.8438, 0.5, 0.8438, 1.0, 0.8125, 1.0, 0.8125, 0.5, 0.8125, 0.5, 0.8125, 1.0, 0.7812, 1.0, 0.7812, 0.5, 0.7812, 0.5, 0.7812, 1.0, 0.75, 1.0, 0.75, 0.5, 0.75, 0.5, 0.75, 1.0, 0.7188, 1.0, 0.7188, 0.5, 0.7188, 0.5, 0.7188, 1.0, 0.6875, 1.0, 0.6875, 0.5, 0.6875, 0.5, 0.6875, 1.0, 0.6562, 1.0, 0.6562, 0.5, 0.6562, 0.5, 0.6562, 1.0, 0.625, 1.0, 0.625, 0.5, 0.625, 0.5, 0.625, 1.0, 0.5938, 1.0, 0.5938, 0.5, 0.5938, 0.5, 0.5938, 1.0, 0.5625, 1.0, 0.5625, 0.5, 0.5625, 0.5, 0.5625, 1.0, 0.5312, 1.0, 0.5312, 0.5, 0.5312, 0.5, 0.5312, 1.0, 0.5, 1.0, 0.5, 0.5, 0.5, 0.5, 0.5, 1.0, 0.4688, 1.0, 0.4688, 0.5, 0.4688, 0.5, 0.4688, 1.0, 0.4375, 1.0, 0.4375, 0.5, 0.4375, 0.5, 0.4375, 1.0, 0.4062, 1.0, 0.4062, 0.5, 0.4062, 0.5, 0.4062, 1.0, 0.375, 1.0, 0.375, 0.5, 0.375, 0.5, 0.375, 1.0, 0.3438, 1.0, 0.3438, 0.5, 0.3438, 0.5, 0.3438, 1.0, 0.3125, 1.0, 0.3125, 0.5, 0.3125, 0.5, 0.3125, 1.0, 0.2812, 1.0, 0.2812, 0.5, 0.2812, 0.5, 0.2812, 1.0, 0.25, 1.0, 0.25, 0.5, 0.25, 0.5, 0.25, 1.0, 0.2188, 1.0, 0.2188, 0.5, 0.2188, 0.5, 0.2188, 1.0, 0.1875, 1.0, 0.1875, 0.5, 0.1875, 0.5, 0.1875, 1.0, 0.1562, 1.0, 0.1562, 0.5, 0.1562, 0.5, 0.1562, 1.0, 0.125, 1.0, 0.125, 0.5, 0.125, 0.5, 0.125, 1.0, 0.09375, 1.0, 0.09375, 0.5, 0.09375, 0.5, 0.09375, 1.0, 0.0625, 1.0, 0.0625, 0.5, 0.2968, 0.4854, 0.25, 0.49, 0.2032, 0.4854, 0.1582, 0.4717, 0.1167, 0.4496, 0.08029, 0.4197, 0.05045, 0.3833, 0.02827, 0.3418, 0.01461, 0.2968, 0.01, 0.25, 0.01461, 0.2032, 0.02827, 0.1582, 0.05045, 0.1167, 0.08029, 0.08029, 0.1167, 0.05045, 0.1582, 0.02827, 0.2032, 0.01461, 0.25, 0.01, 0.2968, 0.01461, 0.3418, 0.02827, 0.3833, 0.05045, 0.4197, 0.08029, 0.4496, 0.1167, 0.4717, 0.1582, 0.4854, 0.2032, 0.49, 0.25, 0.4854, 0.2968, 0.4717, 0.3418, 0.4496, 0.3833, 0.4197, 0.4197, 0.3833, 0.4496, 0.3418, 0.4717, 0.0625, 0.5, 0.0625, 1.0, 0.03125, 1.0, 0.03125, 0.5, 0.03125, 0.5, 0.03125, 1.0, 0.0, 1.0, 0.0, 0.5, 0.75, 0.49, 0.7968, 0.4854, 0.8418, 0.4717, 0.8833, 0.4496, 0.9197, 0.4197, 0.9496, 0.3833, 0.9717, 0.3418, 0.9854, 0.2968, 0.99, 0.25, 0.9854, 0.2032, 0.9717, 0.1582, 0.9496, 0.1167, 0.9197, 0.08029, 0.8833, 0.05045, 0.8418, 0.02827, 0.7968, 0.01461, 0.75, 0.01, 0.7032, 0.01461, 0.6582, 0.02827, 0.6167, 0.05045, 0.5803, 0.08029, 0.5504, 0.1167, 0.5283, 0.1582, 0.5146, 0.2032, 0.51, 0.25, 0.5146, 0.2968, 0.5283, 0.3418, 0.5504, 0.3833, 0.5803, 0.4197, 0.6167, 0.4496, 0.6582, 0.4717, 0.7032, 0.4854])
me_cylinder_003.update()
me_cylinder_004 = bpy.data.meshes.new('Cylinder.004')
me_cylinder_004.from_pydata([(0.7431, -2.791, 1.152), (0.7431, -2.879, 1.152), (0.7867, -2.791, 1.148), (0.7867, -2.879, 1.148), (0.8287, -2.791, 1.135), (0.8287, -2.879, 1.135), (0.8674, -2.791, 1.114), (0.8674, -2.879, 1.114), (0.9013, -2.791, 1.087), (0.9013, -2.879, 1.087), (0.9291, -2.791, 1.053), (0.9291, -2.879, 1.053), (0.9498, -2.791, 1.014), (0.9498, -2.879, 1.014), (0.9625, -2.791, 0.972), (0.9625, -2.879, 0.972), (0.9668, -2.791, 0.9284), (0.9668, -2.879, 0.9284), (0.9625, -2.791, 0.8847), (0.9625, -2.879, 0.8847), (0.9498, -2.791, 0.8428), (0.9498, -2.879, 0.8428), (0.9291, -2.791, 0.8041), (0.9291, -2.879, 0.8041), (0.9013, -2.791, 0.7702), (0.9013, -2.879, 0.7702), (0.8674, -2.791, 0.7423), (0.8674, -2.879, 0.7423), (0.8287, -2.791, 0.7217), (0.8287, -2.879, 0.7217), (0.7867, -2.791, 0.7089), (0.7867, -2.879, 0.7089), (0.7431, -2.791, 0.7046), (0.7431, -2.879, 0.7046), (0.6994, -2.791, 0.7089), (0.6994, -2.879, 0.7089), (0.6574, -2.791, 0.7217), (0.6574, -2.879, 0.7217), (0.6188, -2.791, 0.7423), (0.6188, -2.879, 0.7423), (0.5849, -2.791, 0.7702), (0.5849, -2.879, 0.7702), (0.557, -2.791, 0.8041), (0.557, -2.879, 0.8041), (0.5364, -2.791, 0.8428), (0.5364, -2.879, 0.8428), (0.5236, -2.791, 0.8847), (0.5236, -2.879, 0.8847), (0.5193, -2.791, 0.9284), (0.5193, -2.879, 0.9284), (0.5236, -2.791, 0.972), (0.5236, -2.879, 0.972), (0.5364, -2.791, 1.014), (0.5364, -2.879, 1.014), (0.557, -2.791, 1.053), (0.557, -2.879, 1.053), (0.5849, -2.791, 1.087), (0.5849, -2.879, 1.087), (0.6188, -2.791, 1.114), (0.6188, -2.879, 1.114), (0.6574, -2.791, 1.135), (0.6574, -2.879, 1.135), (0.6994, -2.791, 1.148), (0.6994, -2.879, 1.148)], [], [(0, 1, 3, 2), (2, 3, 5, 4), (4, 5, 7, 6), (6, 7, 9, 8), (8, 9, 11, 10), (10, 11, 13, 12), (12, 13, 15, 14), (14, 15, 17, 16), (16, 17, 19, 18), (18, 19, 21, 20), (20, 21, 23, 22), (22, 23, 25, 24), (24, 25, 27, 26), (26, 27, 29, 28), (28, 29, 31, 30), (30, 31, 33, 32), (32, 33, 35, 34), (34, 35, 37, 36), (36, 37, 39, 38), (38, 39, 41, 40), (40, 41, 43, 42), (42, 43, 45, 44), (44, 45, 47, 46), (46, 47, 49, 48), (48, 49, 51, 50), (50, 51, 53, 52), (52, 53, 55, 54), (54, 55, 57, 56), (56, 57, 59, 58), (58, 59, 61, 60), (3, 1, 63, 61, 59, 57, 55, 53, 51, 49, 47, 45, 43, 41, 39, 37, 35, 33, 31, 29, 27, 25, 23, 21, 19, 17, 15, 13, 11, 9, 7, 5), (60, 61, 63, 62), (62, 63, 1, 0), (0, 2, 4, 6, 8, 10, 12, 14, 16, 18, 20, 22, 24, 26, 28, 30, 32, 34, 36, 38, 40, 42, 44, 46, 48, 50, 52, 54, 56, 58, 60, 62)])
me_cylinder_004.polygons.foreach_set('use_smooth', [True] * 34)
_uv = me_cylinder_004.uv_layers.new(name='UVMap')
_uv.uv.foreach_set('vector', [1.0, 0.5, 1.0, 1.0, 0.9688, 1.0, 0.9688, 0.5, 0.9688, 0.5, 0.9688, 1.0, 0.9375, 1.0, 0.9375, 0.5, 0.9375, 0.5, 0.9375, 1.0, 0.9062, 1.0, 0.9062, 0.5, 0.9062, 0.5, 0.9062, 1.0, 0.875, 1.0, 0.875, 0.5, 0.875, 0.5, 0.875, 1.0, 0.8438, 1.0, 0.8438, 0.5, 0.8438, 0.5, 0.8438, 1.0, 0.8125, 1.0, 0.8125, 0.5, 0.8125, 0.5, 0.8125, 1.0, 0.7812, 1.0, 0.7812, 0.5, 0.7812, 0.5, 0.7812, 1.0, 0.75, 1.0, 0.75, 0.5, 0.75, 0.5, 0.75, 1.0, 0.7188, 1.0, 0.7188, 0.5, 0.7188, 0.5, 0.7188, 1.0, 0.6875, 1.0, 0.6875, 0.5, 0.6875, 0.5, 0.6875, 1.0, 0.6562, 1.0, 0.6562, 0.5, 0.6562, 0.5, 0.6562, 1.0, 0.625, 1.0, 0.625, 0.5, 0.625, 0.5, 0.625, 1.0, 0.5938, 1.0, 0.5938, 0.5, 0.5938, 0.5, 0.5938, 1.0, 0.5625, 1.0, 0.5625, 0.5, 0.5625, 0.5, 0.5625, 1.0, 0.5312, 1.0, 0.5312, 0.5, 0.5312, 0.5, 0.5312, 1.0, 0.5, 1.0, 0.5, 0.5, 0.5, 0.5, 0.5, 1.0, 0.4688, 1.0, 0.4688, 0.5, 0.4688, 0.5, 0.4688, 1.0, 0.4375, 1.0, 0.4375, 0.5, 0.4375, 0.5, 0.4375, 1.0, 0.4062, 1.0, 0.4062, 0.5, 0.4062, 0.5, 0.4062, 1.0, 0.375, 1.0, 0.375, 0.5, 0.375, 0.5, 0.375, 1.0, 0.3438, 1.0, 0.3438, 0.5, 0.3438, 0.5, 0.3438, 1.0, 0.3125, 1.0, 0.3125, 0.5, 0.3125, 0.5, 0.3125, 1.0, 0.2812, 1.0, 0.2812, 0.5, 0.2812, 0.5, 0.2812, 1.0, 0.25, 1.0, 0.25, 0.5, 0.25, 0.5, 0.25, 1.0, 0.2188, 1.0, 0.2188, 0.5, 0.2188, 0.5, 0.2188, 1.0, 0.1875, 1.0, 0.1875, 0.5, 0.1875, 0.5, 0.1875, 1.0, 0.1562, 1.0, 0.1562, 0.5, 0.1562, 0.5, 0.1562, 1.0, 0.125, 1.0, 0.125, 0.5, 0.125, 0.5, 0.125, 1.0, 0.09375, 1.0, 0.09375, 0.5, 0.09375, 0.5, 0.09375, 1.0, 0.0625, 1.0, 0.0625, 0.5, 0.2968, 0.4854, 0.25, 0.49, 0.2032, 0.4854, 0.1582, 0.4717, 0.1167, 0.4496, 0.08029, 0.4197, 0.05045, 0.3833, 0.02827, 0.3418, 0.01461, 0.2968, 0.01, 0.25, 0.01461, 0.2032, 0.02827, 0.1582, 0.05045, 0.1167, 0.08029, 0.08029, 0.1167, 0.05045, 0.1582, 0.02827, 0.2032, 0.01461, 0.25, 0.01, 0.2968, 0.01461, 0.3418, 0.02827, 0.3833, 0.05045, 0.4197, 0.08029, 0.4496, 0.1167, 0.4717, 0.1582, 0.4854, 0.2032, 0.49, 0.25, 0.4854, 0.2968, 0.4717, 0.3418, 0.4496, 0.3833, 0.4197, 0.4197, 0.3833, 0.4496, 0.3418, 0.4717, 0.0625, 0.5, 0.0625, 1.0, 0.03125, 1.0, 0.03125, 0.5, 0.03125, 0.5, 0.03125, 1.0, 0.0, 1.0, 0.0, 0.5, 0.75, 0.49, 0.7968, 0.4854, 0.8418, 0.4717, 0.8833, 0.4496, 0.9197, 0.4197, 0.9496, 0.3833, 0.9717, 0.3418, 0.9854, 0.2968, 0.99, 0.25, 0.9854, 0.2032, 0.9717, 0.1582, 0.9496, 0.1167, 0.9197, 0.08029, 0.8833, 0.05045, 0.8418, 0.02827, 0.7968, 0.01461, 0.75, 0.01, 0.7032, 0.01461, 0.6582, 0.02827, 0.6167, 0.05045, 0.5803, 0.08029, 0.5504, 0.1167, 0.5283, 0.1582, 0.5146, 0.2032, 0.51, 0.25, 0.5146, 0.2968, 0.5283, 0.3418, 0.5504, 0.3833, 0.5803, 0.4197, 0.6167, 0.4496, 0.6582, 0.4717, 0.7032, 0.4854])
me_cylinder_004.update()
me_cylinder_005 = bpy.data.meshes.new('Cylinder.005')
me_cylinder_005.from_pydata([(0.7431, 2.903, 1.152), (0.7431, 2.815, 1.152), (0.7867, 2.903, 1.148), (0.7867, 2.815, 1.148), (0.8287, 2.903, 1.135), (0.8287, 2.815, 1.135), (0.8674, 2.903, 1.114), (0.8674, 2.815, 1.114), (0.9013, 2.903, 1.087), (0.9013, 2.815, 1.087), (0.9291, 2.903, 1.053), (0.9291, 2.815, 1.053), (0.9498, 2.903, 1.014), (0.9498, 2.815, 1.014), (0.9625, 2.903, 0.972), (0.9625, 2.815, 0.972), (0.9668, 2.903, 0.9284), (0.9668, 2.815, 0.9284), (0.9625, 2.903, 0.8847), (0.9625, 2.815, 0.8847), (0.9498, 2.903, 0.8428), (0.9498, 2.815, 0.8428), (0.9291, 2.903, 0.8041), (0.9291, 2.815, 0.8041), (0.9013, 2.903, 0.7702), (0.9013, 2.815, 0.7702), (0.8674, 2.903, 0.7423), (0.8674, 2.815, 0.7423), (0.8287, 2.903, 0.7217), (0.8287, 2.815, 0.7217), (0.7867, 2.903, 0.7089), (0.7867, 2.815, 0.7089), (0.7431, 2.903, 0.7046), (0.7431, 2.815, 0.7046), (0.6994, 2.903, 0.7089), (0.6994, 2.815, 0.7089), (0.6574, 2.903, 0.7217), (0.6574, 2.815, 0.7217), (0.6188, 2.903, 0.7423), (0.6188, 2.815, 0.7423), (0.5849, 2.903, 0.7702), (0.5849, 2.815, 0.7702), (0.557, 2.903, 0.8041), (0.557, 2.815, 0.8041), (0.5364, 2.903, 0.8428), (0.5364, 2.815, 0.8428), (0.5236, 2.903, 0.8847), (0.5236, 2.815, 0.8847), (0.5193, 2.903, 0.9284), (0.5193, 2.815, 0.9284), (0.5236, 2.903, 0.972), (0.5236, 2.815, 0.972), (0.5364, 2.903, 1.014), (0.5364, 2.815, 1.014), (0.557, 2.903, 1.053), (0.557, 2.815, 1.053), (0.5849, 2.903, 1.087), (0.5849, 2.815, 1.087), (0.6188, 2.903, 1.114), (0.6188, 2.815, 1.114), (0.6574, 2.903, 1.135), (0.6574, 2.815, 1.135), (0.6994, 2.903, 1.148), (0.6994, 2.815, 1.148)], [], [(0, 1, 3, 2), (2, 3, 5, 4), (4, 5, 7, 6), (6, 7, 9, 8), (8, 9, 11, 10), (10, 11, 13, 12), (12, 13, 15, 14), (14, 15, 17, 16), (16, 17, 19, 18), (18, 19, 21, 20), (20, 21, 23, 22), (22, 23, 25, 24), (24, 25, 27, 26), (26, 27, 29, 28), (28, 29, 31, 30), (30, 31, 33, 32), (32, 33, 35, 34), (34, 35, 37, 36), (36, 37, 39, 38), (38, 39, 41, 40), (40, 41, 43, 42), (42, 43, 45, 44), (44, 45, 47, 46), (46, 47, 49, 48), (48, 49, 51, 50), (50, 51, 53, 52), (52, 53, 55, 54), (54, 55, 57, 56), (56, 57, 59, 58), (58, 59, 61, 60), (3, 1, 63, 61, 59, 57, 55, 53, 51, 49, 47, 45, 43, 41, 39, 37, 35, 33, 31, 29, 27, 25, 23, 21, 19, 17, 15, 13, 11, 9, 7, 5), (60, 61, 63, 62), (62, 63, 1, 0), (0, 2, 4, 6, 8, 10, 12, 14, 16, 18, 20, 22, 24, 26, 28, 30, 32, 34, 36, 38, 40, 42, 44, 46, 48, 50, 52, 54, 56, 58, 60, 62)])
me_cylinder_005.polygons.foreach_set('use_smooth', [True] * 34)
_uv = me_cylinder_005.uv_layers.new(name='UVMap')
_uv.uv.foreach_set('vector', [1.0, 0.5, 1.0, 1.0, 0.9688, 1.0, 0.9688, 0.5, 0.9688, 0.5, 0.9688, 1.0, 0.9375, 1.0, 0.9375, 0.5, 0.9375, 0.5, 0.9375, 1.0, 0.9062, 1.0, 0.9062, 0.5, 0.9062, 0.5, 0.9062, 1.0, 0.875, 1.0, 0.875, 0.5, 0.875, 0.5, 0.875, 1.0, 0.8438, 1.0, 0.8438, 0.5, 0.8438, 0.5, 0.8438, 1.0, 0.8125, 1.0, 0.8125, 0.5, 0.8125, 0.5, 0.8125, 1.0, 0.7812, 1.0, 0.7812, 0.5, 0.7812, 0.5, 0.7812, 1.0, 0.75, 1.0, 0.75, 0.5, 0.75, 0.5, 0.75, 1.0, 0.7188, 1.0, 0.7188, 0.5, 0.7188, 0.5, 0.7188, 1.0, 0.6875, 1.0, 0.6875, 0.5, 0.6875, 0.5, 0.6875, 1.0, 0.6562, 1.0, 0.6562, 0.5, 0.6562, 0.5, 0.6562, 1.0, 0.625, 1.0, 0.625, 0.5, 0.625, 0.5, 0.625, 1.0, 0.5938, 1.0, 0.5938, 0.5, 0.5938, 0.5, 0.5938, 1.0, 0.5625, 1.0, 0.5625, 0.5, 0.5625, 0.5, 0.5625, 1.0, 0.5312, 1.0, 0.5312, 0.5, 0.5312, 0.5, 0.5312, 1.0, 0.5, 1.0, 0.5, 0.5, 0.5, 0.5, 0.5, 1.0, 0.4688, 1.0, 0.4688, 0.5, 0.4688, 0.5, 0.4688, 1.0, 0.4375, 1.0, 0.4375, 0.5, 0.4375, 0.5, 0.4375, 1.0, 0.4062, 1.0, 0.4062, 0.5, 0.4062, 0.5, 0.4062, 1.0, 0.375, 1.0, 0.375, 0.5, 0.375, 0.5, 0.375, 1.0, 0.3438, 1.0, 0.3438, 0.5, 0.3438, 0.5, 0.3438, 1.0, 0.3125, 1.0, 0.3125, 0.5, 0.3125, 0.5, 0.3125, 1.0, 0.2812, 1.0, 0.2812, 0.5, 0.2812, 0.5, 0.2812, 1.0, 0.25, 1.0, 0.25, 0.5, 0.25, 0.5, 0.25, 1.0, 0.2188, 1.0, 0.2188, 0.5, 0.2188, 0.5, 0.2188, 1.0, 0.1875, 1.0, 0.1875, 0.5, 0.1875, 0.5, 0.1875, 1.0, 0.1562, 1.0, 0.1562, 0.5, 0.1562, 0.5, 0.1562, 1.0, 0.125, 1.0, 0.125, 0.5, 0.125, 0.5, 0.125, 1.0, 0.09375, 1.0, 0.09375, 0.5, 0.09375, 0.5, 0.09375, 1.0, 0.0625, 1.0, 0.0625, 0.5, 0.2968, 0.4854, 0.25, 0.49, 0.2032, 0.4854, 0.1582, 0.4717, 0.1167, 0.4496, 0.08029, 0.4197, 0.05045, 0.3833, 0.02827, 0.3418, 0.01461, 0.2968, 0.01, 0.25, 0.01461, 0.2032, 0.02827, 0.1582, 0.05045, 0.1167, 0.08029, 0.08029, 0.1167, 0.05045, 0.1582, 0.02827, 0.2032, 0.01461, 0.25, 0.01, 0.2968, 0.01461, 0.3418, 0.02827, 0.3833, 0.05045, 0.4197, 0.08029, 0.4496, 0.1167, 0.4717, 0.1582, 0.4854, 0.2032, 0.49, 0.25, 0.4854, 0.2968, 0.4717, 0.3418, 0.4496, 0.3833, 0.4197, 0.4197, 0.3833, 0.4496, 0.3418, 0.4717, 0.0625, 0.5, 0.0625, 1.0, 0.03125, 1.0, 0.03125, 0.5, 0.03125, 0.5, 0.03125, 1.0, 0.0, 1.0, 0.0, 0.5, 0.75, 0.49, 0.7968, 0.4854, 0.8418, 0.4717, 0.8833, 0.4496, 0.9197, 0.4197, 0.9496, 0.3833, 0.9717, 0.3418, 0.9854, 0.2968, 0.99, 0.25, 0.9854, 0.2032, 0.9717, 0.1582, 0.9496, 0.1167, 0.9197, 0.08029, 0.8833, 0.05045, 0.8418, 0.02827, 0.7968, 0.01461, 0.75, 0.01, 0.7032, 0.01461, 0.6582, 0.02827, 0.6167, 0.05045, 0.5803, 0.08029, 0.5504, 0.1167, 0.5283, 0.1582, 0.5146, 0.2032, 0.51, 0.25, 0.5146, 0.2968, 0.5283, 0.3418, 0.5504, 0.3833, 0.5803, 0.4197, 0.6167, 0.4496, 0.6582, 0.4717, 0.7032, 0.4854])
me_cylinder_005.update()
me_cylinder_006 = bpy.data.meshes.new('Cylinder.006')
me_cylinder_006.from_pydata([(0.7479, 2.849, 1.099), (0.7479, -2.849, 1.099), (0.7798, 2.849, 1.096), (0.7798, -2.849, 1.096), (0.8105, 2.849, 1.087), (0.8105, -2.849, 1.087), (0.8387, 2.849, 1.072), (0.8387, -2.849, 1.072), (0.8635, 2.849, 1.051), (0.8635, -2.849, 1.051), (0.8839, 2.849, 1.026), (0.8839, -2.849, 1.026), (0.899, 2.849, 0.9982), (0.899, -2.849, 0.9982), (0.9083, 2.849, 0.9675), (0.9083, -2.849, 0.9675), (0.9114, 2.849, 0.9356), (0.9114, -2.849, 0.9356), (0.9083, 2.849, 0.9037), (0.9083, -2.849, 0.9037), (0.899, 2.849, 0.873), (0.899, -2.849, 0.873), (0.8839, 2.849, 0.8447), (0.8839, -2.849, 0.8447), (0.8635, 2.849, 0.82), (0.8635, -2.849, 0.82), (0.8387, 2.849, 0.7996), (0.8387, -2.849, 0.7996), (0.8105, 2.849, 0.7845), (0.8105, -2.849, 0.7845), (0.7798, 2.849, 0.7752), (0.7798, -2.849, 0.7752), (0.7479, 2.849, 0.772), (0.7479, -2.849, 0.772), (0.716, 2.849, 0.7752), (0.716, -2.849, 0.7752), (0.6853, 2.849, 0.7845), (0.6853, -2.849, 0.7845), (0.657, 2.849, 0.7996), (0.657, -2.849, 0.7996), (0.6322, 2.849, 0.82), (0.6322, -2.849, 0.82), (0.6119, 2.849, 0.8447), (0.6119, -2.849, 0.8447), (0.5967, 2.849, 0.873), (0.5967, -2.849, 0.873), (0.5874, 2.849, 0.9037), (0.5874, -2.849, 0.9037), (0.5843, 2.849, 0.9356), (0.5843, -2.849, 0.9356), (0.5874, 2.849, 0.9675), (0.5874, -2.849, 0.9675), (0.5967, 2.849, 0.9982), (0.5967, -2.849, 0.9982), (0.6119, 2.849, 1.026), (0.6119, -2.849, 1.026), (0.6322, 2.849, 1.051), (0.6322, -2.849, 1.051), (0.657, 2.849, 1.072), (0.657, -2.849, 1.072), (0.6853, 2.849, 1.087), (0.6853, -2.849, 1.087), (0.716, 2.849, 1.096), (0.716, -2.849, 1.096)], [], [(0, 1, 3, 2), (2, 3, 5, 4), (4, 5, 7, 6), (6, 7, 9, 8), (8, 9, 11, 10), (10, 11, 13, 12), (12, 13, 15, 14), (14, 15, 17, 16), (16, 17, 19, 18), (18, 19, 21, 20), (20, 21, 23, 22), (22, 23, 25, 24), (24, 25, 27, 26), (26, 27, 29, 28), (28, 29, 31, 30), (30, 31, 33, 32), (32, 33, 35, 34), (34, 35, 37, 36), (36, 37, 39, 38), (38, 39, 41, 40), (40, 41, 43, 42), (42, 43, 45, 44), (44, 45, 47, 46), (46, 47, 49, 48), (48, 49, 51, 50), (50, 51, 53, 52), (52, 53, 55, 54), (54, 55, 57, 56), (56, 57, 59, 58), (58, 59, 61, 60), (3, 1, 63, 61, 59, 57, 55, 53, 51, 49, 47, 45, 43, 41, 39, 37, 35, 33, 31, 29, 27, 25, 23, 21, 19, 17, 15, 13, 11, 9, 7, 5), (60, 61, 63, 62), (62, 63, 1, 0), (0, 2, 4, 6, 8, 10, 12, 14, 16, 18, 20, 22, 24, 26, 28, 30, 32, 34, 36, 38, 40, 42, 44, 46, 48, 50, 52, 54, 56, 58, 60, 62)])
me_cylinder_006.polygons.foreach_set('use_smooth', [True] * 34)
_uv = me_cylinder_006.uv_layers.new(name='UVMap')
_uv.uv.foreach_set('vector', [1.0, 0.5, 1.0, 1.0, 0.9688, 1.0, 0.9688, 0.5, 0.9688, 0.5, 0.9688, 1.0, 0.9375, 1.0, 0.9375, 0.5, 0.9375, 0.5, 0.9375, 1.0, 0.9062, 1.0, 0.9062, 0.5, 0.9062, 0.5, 0.9062, 1.0, 0.875, 1.0, 0.875, 0.5, 0.875, 0.5, 0.875, 1.0, 0.8438, 1.0, 0.8438, 0.5, 0.8438, 0.5, 0.8438, 1.0, 0.8125, 1.0, 0.8125, 0.5, 0.8125, 0.5, 0.8125, 1.0, 0.7812, 1.0, 0.7812, 0.5, 0.7812, 0.5, 0.7812, 1.0, 0.75, 1.0, 0.75, 0.5, 0.75, 0.5, 0.75, 1.0, 0.7188, 1.0, 0.7188, 0.5, 0.7188, 0.5, 0.7188, 1.0, 0.6875, 1.0, 0.6875, 0.5, 0.6875, 0.5, 0.6875, 1.0, 0.6562, 1.0, 0.6562, 0.5, 0.6562, 0.5, 0.6562, 1.0, 0.625, 1.0, 0.625, 0.5, 0.625, 0.5, 0.625, 1.0, 0.5938, 1.0, 0.5938, 0.5, 0.5938, 0.5, 0.5938, 1.0, 0.5625, 1.0, 0.5625, 0.5, 0.5625, 0.5, 0.5625, 1.0, 0.5312, 1.0, 0.5312, 0.5, 0.5312, 0.5, 0.5312, 1.0, 0.5, 1.0, 0.5, 0.5, 0.5, 0.5, 0.5, 1.0, 0.4688, 1.0, 0.4688, 0.5, 0.4688, 0.5, 0.4688, 1.0, 0.4375, 1.0, 0.4375, 0.5, 0.4375, 0.5, 0.4375, 1.0, 0.4062, 1.0, 0.4062, 0.5, 0.4062, 0.5, 0.4062, 1.0, 0.375, 1.0, 0.375, 0.5, 0.375, 0.5, 0.375, 1.0, 0.3438, 1.0, 0.3438, 0.5, 0.3438, 0.5, 0.3438, 1.0, 0.3125, 1.0, 0.3125, 0.5, 0.3125, 0.5, 0.3125, 1.0, 0.2812, 1.0, 0.2812, 0.5, 0.2812, 0.5, 0.2812, 1.0, 0.25, 1.0, 0.25, 0.5, 0.25, 0.5, 0.25, 1.0, 0.2188, 1.0, 0.2188, 0.5, 0.2188, 0.5, 0.2188, 1.0, 0.1875, 1.0, 0.1875, 0.5, 0.1875, 0.5, 0.1875, 1.0, 0.1562, 1.0, 0.1562, 0.5, 0.1562, 0.5, 0.1562, 1.0, 0.125, 1.0, 0.125, 0.5, 0.125, 0.5, 0.125, 1.0, 0.09375, 1.0, 0.09375, 0.5, 0.09375, 0.5, 0.09375, 1.0, 0.0625, 1.0, 0.0625, 0.5, 0.2968, 0.4854, 0.25, 0.49, 0.2032, 0.4854, 0.1582, 0.4717, 0.1167, 0.4496, 0.08029, 0.4197, 0.05045, 0.3833, 0.02827, 0.3418, 0.01461, 0.2968, 0.01, 0.25, 0.01461, 0.2032, 0.02827, 0.1582, 0.05045, 0.1167, 0.08029, 0.08029, 0.1167, 0.05045, 0.1582, 0.02827, 0.2032, 0.01461, 0.25, 0.01, 0.2968, 0.01461, 0.3418, 0.02827, 0.3833, 0.05045, 0.4197, 0.08029, 0.4496, 0.1167, 0.4717, 0.1582, 0.4854, 0.2032, 0.49, 0.25, 0.4854, 0.2968, 0.4717, 0.3418, 0.4496, 0.3833, 0.4197, 0.4197, 0.3833, 0.4496, 0.3418, 0.4717, 0.0625, 0.5, 0.0625, 1.0, 0.03125, 1.0, 0.03125, 0.5, 0.03125, 0.5, 0.03125, 1.0, 0.0, 1.0, 0.0, 0.5, 0.75, 0.49, 0.7968, 0.4854, 0.8418, 0.4717, 0.8833, 0.4496, 0.9197, 0.4197, 0.9496, 0.3833, 0.9717, 0.3418, 0.9854, 0.2968, 0.99, 0.25, 0.9854, 0.2032, 0.9717, 0.1582, 0.9496, 0.1167, 0.9197, 0.08029, 0.8833, 0.05045, 0.8418, 0.02827, 0.7968, 0.01461, 0.75, 0.01, 0.7032, 0.01461, 0.6582, 0.02827, 0.6167, 0.05045, 0.5803, 0.08029, 0.5504, 0.1167, 0.5283, 0.1582, 0.5146, 0.2032, 0.51, 0.25, 0.5146, 0.2968, 0.5283, 0.3418, 0.5504, 0.3833, 0.5803, 0.4197, 0.6167, 0.4496, 0.6582, 0.4717, 0.7032, 0.4854])
me_cylinder_006.update()

# ---- objects
ob_cube = bpy.data.objects.new('Cube', me_cube)
ob_cylinder = bpy.data.objects.new('Cylinder', me_cylinder)
ob_cube_002 = bpy.data.objects.new('Cube.002', me_cube_002)
ob_cylinder_001 = bpy.data.objects.new('Cylinder.001', me_cylinder_002)
ob_cylinder_002 = bpy.data.objects.new('Cylinder.002', me_cylinder_003)
ob_cylinder_003 = bpy.data.objects.new('Cylinder.003', me_cylinder_004)
ob_cylinder_004 = bpy.data.objects.new('Cylinder.004', me_cylinder_005)
ob_cylinder_005 = bpy.data.objects.new('Cylinder.005', me_cylinder_006)

# ---- transforms, parenting, visibility, modifiers, constraints
ob_cube.location = (0.0, 0.0, 0.0)
ob_cube.scale = (1.0, 1.0, 0.7278)
ob_cube.lock_rotations_4d = False
ob_cube.empty_display_type = 'ARROWS'
ob_cube.lineart.crease_threshold = 0.0
_m = ob_cube.modifiers.new('Boolean', 'BOOLEAN')
_m = ob_cube.modifiers.new('Auto Smooth', 'NODES')
_m.node_group = ng_auto_smooth
_gi = [s.identifier for s in ng_auto_smooth.interface.items_tree if s.item_type == 'SOCKET' and s.in_out == 'INPUT']
_m[_gi[1]] = 0.5236  # Angle
ob_cylinder.location = (-0.1087, 0.0, -0.2428)
_m = ob_cylinder.modifiers.new('Auto Smooth', 'NODES')
_m.node_group = ng_auto_smooth
_gi = [s.identifier for s in ng_auto_smooth.interface.items_tree if s.item_type == 'SOCKET' and s.in_out == 'INPUT']
_m[_gi[1]] = 0.5236  # Angle
ob_cube_002.location = (0.0, 0.0, -0.2428)
ob_cylinder_001.location = (-0.1087, 0.0, -0.2428)
_m = ob_cylinder_001.modifiers.new('Auto Smooth', 'NODES')
_m.node_group = ng_auto_smooth
_gi = [s.identifier for s in ng_auto_smooth.interface.items_tree if s.item_type == 'SOCKET' and s.in_out == 'INPUT']
_m[_gi[1]] = 0.5236  # Angle
ob_cylinder_002.location = (-0.1087, -0.03486, -0.2428)
_m = ob_cylinder_002.modifiers.new('Auto Smooth', 'NODES')
_m.node_group = ng_auto_smooth
_gi = [s.identifier for s in ng_auto_smooth.interface.items_tree if s.item_type == 'SOCKET' and s.in_out == 'INPUT']
_m[_gi[1]] = 0.5236  # Angle
ob_cylinder_003.location = (-1.427, -0.03486, -0.2428)
_m = ob_cylinder_003.modifiers.new('Auto Smooth', 'NODES')
_m.node_group = ng_auto_smooth
_gi = [s.identifier for s in ng_auto_smooth.interface.items_tree if s.item_type == 'SOCKET' and s.in_out == 'INPUT']
_m[_gi[1]] = 0.5236  # Angle
ob_cylinder_004.location = (-1.427, 0.0, -0.2428)
_m = ob_cylinder_004.modifiers.new('Auto Smooth', 'NODES')
_m.node_group = ng_auto_smooth
_gi = [s.identifier for s in ng_auto_smooth.interface.items_tree if s.item_type == 'SOCKET' and s.in_out == 'INPUT']
_m[_gi[1]] = 0.5236  # Angle
ob_cylinder_005.location = (-1.427, 0.0, -0.2428)
_m = ob_cylinder_005.modifiers.new('Auto Smooth', 'NODES')
_m.node_group = ng_auto_smooth
_gi = [s.identifier for s in ng_auto_smooth.interface.items_tree if s.item_type == 'SOCKET' and s.in_out == 'INPUT']
_m[_gi[1]] = 0.5236  # Angle

# ---- collection membership
col_collection.objects.link(ob_cube)
col_collection.objects.link(ob_cylinder)
col_collection.objects.link(ob_cube_002)
col_collection.objects.link(ob_cylinder_001)
col_collection.objects.link(ob_cylinder_002)
col_collection.objects.link(ob_cylinder_003)
col_collection.objects.link(ob_cylinder_004)
col_collection.objects.link(ob_cylinder_005)

# ---- scene / render settings (as saved in the file)
scene.frame_start = 1; scene.frame_end = 250; scene.frame_set(1)
scene.render.engine = 'BLENDER_EEVEE_NEXT'
scene.cycles.sampling_pattern = 'TABULATED_SOBOL'
scene.cycles.use_light_tree = False
scene.view_settings.view_transform = 'Standard'
bpy.context.view_layer.update()

# ---- added for rendering (the .blend has no active camera and no usable light): camera, sun
cam_auto = bpy.data.cameras.new('AutoCamera')
cam_auto.lens = 50.0
cam_auto.sensor_width = 36.0
cam_auto.clip_end = 1000.0
ob_auto_camera = bpy.data.objects.new('AutoCamera', cam_auto)
scene.collection.objects.link(ob_auto_camera)
ob_auto_camera.location = (6.00918, -7.21101, 5.26021)
ob_auto_camera.rotation_euler = (1.09748, -7.21219e-08, 0.694738)
scene.camera = ob_auto_camera
light_auto_sun = bpy.data.lights.new('AutoSun', 'SUN')
light_auto_sun.energy = 3.0
light_auto_sun.angle = 0.0523599
ob_auto_sun = bpy.data.objects.new('AutoSun', light_auto_sun)
scene.collection.objects.link(ob_auto_sun)
ob_auto_sun.rotation_euler = (0.872665, 0.174533, 0.523599)
bpy.context.view_layer.update()

